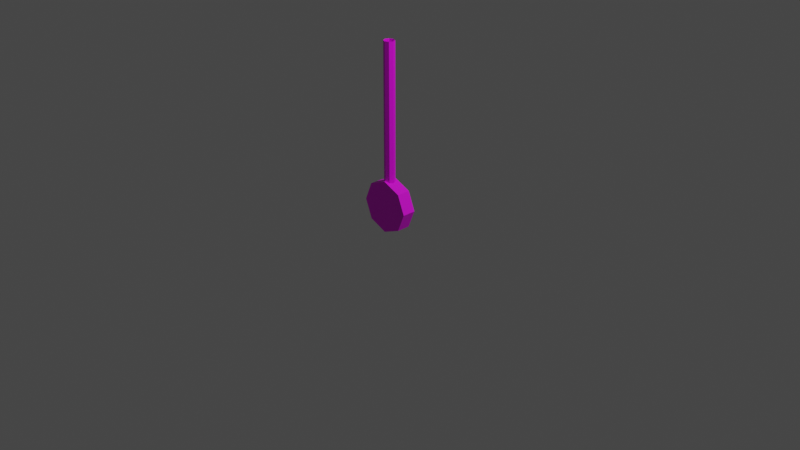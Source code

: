 # Source: multidecor_floor_clock_balance_wheel.blend  (saved by Blender 2.82.7; exported with 4.5.12 LTS)
import bpy
from mathutils import Matrix  # noqa: F401  (used for matrix-valued properties, if any)

bpy.ops.wm.read_factory_settings(use_empty=True)
scene = bpy.context.scene
scene.name = 'Scene'

# ---- collections
col_collection = bpy.data.collections.new('Collection'); scene.collection.children.link(col_collection)

# ---- images (referenced by path relative to the original .blend; pixels are not part of the script)
import os
ASSET_DIR = os.environ.get("B2B_ASSET_DIR", "")  # directory of the original .blend (textures are referenced by path, not embedded)
HERE = os.path.dirname(os.path.abspath(__file__))  # packed textures are extracted next to this script under _unpacked/

def load_image(name, relpath, width, height, colorspace="sRGB"):
    """Load a texture the original file referenced (path relative to the .blend, or extracted next to this script)."""
    p = next((c for c in (os.path.join(HERE, relpath), os.path.join(ASSET_DIR, relpath)) if relpath and os.path.exists(c)), "")
    if p:
        img = bpy.data.images.load(p, check_existing=True)
        img.name = name
    else:  # same state as the original file: an image datablock whose file is absent (Cycles renders it pink)
        img = bpy.data.images.new(name, width, height)
        img.source = "FILE"
        img.filepath = "//" + (relpath or name)
    img.colorspace_settings.name = colorspace
    return img
img_multidecor_gold_material_png = load_image('multidecor_gold_material.png', 'multidecor_gold_material.png', 1024, 1024, 'sRGB')

# ---- materials (node trees are filled in below, after node groups)
mat_material_002 = bpy.data.materials.new('Material.002')
mat_material_002.use_transparent_shadow = False

# ---- material node trees
mat_material_002.use_nodes = True; mat_material_002.node_tree.nodes.clear()
_N = mat_material_002.node_tree.nodes; _L = mat_material_002.node_tree.links
n0 = _N.new('ShaderNodeOutputMaterial'); n0.name = 'Material Output'; n0.location = (300, 300)
n1 = _N.new('ShaderNodeBsdfPrincipled'); n1.name = 'Principled BSDF'; n1.location = (10, 300)
n1.distribution = 'GGX'
n1.subsurface_method = 'BURLEY'
n1.inputs[3].default_value = 1.45
n1.inputs[27].default_value = (0.0, 0.0, 0.0, 1.0)
n1.inputs[28].default_value = 1.0
n2 = _N.new('ShaderNodeTexImage'); n2.name = 'Image Texture'; n2.location = (-280, 280)
n2.image = img_multidecor_gold_material_png
n2.interpolation = 'Closest'
_L.new(n1.outputs[0], n0.inputs[0])
_L.new(n2.outputs[0], n1.inputs[0])
n0.is_active_output = True

# ---- world
world_world = bpy.data.worlds.new('World'); scene.world = world_world
world_world.use_nodes = True; world_world.node_tree.nodes.clear()
_N = world_world.node_tree.nodes; _L = world_world.node_tree.links
n0 = _N.new('ShaderNodeOutputWorld'); n0.name = 'World Output'; n0.location = (300, 300)
n1 = _N.new('ShaderNodeBackground'); n1.name = 'Background'; n1.location = (10, 300)
n1.inputs[0].default_value = (0.05088, 0.05088, 0.05088, 1.0)
_L.new(n1.outputs[0], n0.inputs[0])
n0.is_active_output = True
world_world.color = (0.05088, 0.05088, 0.05088)
world_world.use_sun_shadow = False
world_world.sun_shadow_jitter_overblur = 0.0

# ---- cameras
cam_camera = bpy.data.cameras.new('Camera')
cam_camera.clip_end = 100.0
cam_camera.ortho_scale = 7.314

# ---- lights
light_light = bpy.data.lights.new('Light', 'POINT')
light_light.transmission_factor = 0.0
light_light.energy = 1000.0
light_light.shadow_soft_size = 0.1
light_light.shadow_maximum_resolution = 0.006
light_light.use_absolute_resolution = True

# ---- meshes
me_cube_001 = bpy.data.meshes.new('Cube.001')
me_cube_001.from_pydata([(0.03977, 0.03977, -3.576e-07), (3.729e-08, 0.05624, -3.576e-07), (0.05624, -1.043e-07, -3.576e-07), (0.03977, -0.03977, -3.576e-07), (2.628e-08, -0.05624, -3.576e-07), (-0.03977, -0.03977, -3.576e-07), (-0.05624, -1.043e-07, -3.576e-07), (-0.03977, 0.03977, -3.576e-07), (-0.03977, 0.03977, -1.469), (2.98e-08, 0.05624, -1.469), (-0.05624, -8.941e-08, -1.469), (-0.03977, -0.03977, -1.469), (2.98e-08, -0.05624, -1.469), (0.03977, -0.03977, -1.469), (0.05624, -8.941e-08, -1.469), (0.03977, 0.03977, -1.469), (0.0, 0.07189, -1.421), (2.98e-08, -0.07189, -1.421), (0.1957, 0.07189, -1.502), (0.1957, -0.07189, -1.502), (0.2768, 0.07189, -1.697), (0.2768, -0.07189, -1.697), (0.1957, 0.07189, -1.893), (0.1957, -0.07189, -1.893), (-2.98e-08, 0.07189, -1.974), (-2.98e-08, -0.07189, -1.974), (-0.1957, 0.07189, -1.893), (-0.1957, -0.07189, -1.893), (-0.2768, 0.07189, -1.697), (-0.2768, -0.07189, -1.697), (-0.1957, 0.07189, -1.502), (-0.1957, -0.07189, -1.502)], [], [(5, 6, 10, 11), (0, 2, 14, 15), (6, 7, 8, 10), (4, 5, 11, 12), (1, 0, 15, 9), (3, 4, 12, 13), (2, 3, 13, 14), (7, 1, 9, 8), (16, 17, 19, 18), (18, 19, 21, 20), (20, 21, 23, 22), (22, 23, 25, 24), (24, 25, 27, 26), (26, 27, 29, 28), (29, 25, 21), (28, 29, 31, 30), (30, 31, 17, 16), (18, 22, 26), (21, 19, 17), (17, 31, 29), (29, 27, 25), (25, 23, 21), (21, 17, 29), (30, 16, 18), (18, 20, 22), (22, 24, 26), (26, 28, 30), (30, 18, 26)])
_uv = me_cube_001.uv_layers.new(name='UVMap')
_uv.uv.foreach_set('vector', [0.0001769, 0.06965, 0.0001768, 0.0465, 0.7903, 0.04649, 0.7903, 0.06965, 0.0001769, 0.1623, 0.0001769, 0.1391, 0.7903, 0.1391, 0.7903, 0.1623, 0.0001768, 0.0465, 0.0001768, 0.02334, 0.7903, 0.02333, 0.7903, 0.04649, 0.000177, 0.09281, 0.0001769, 0.06965, 0.7903, 0.06965, 0.7903, 0.0928, 0.0001767, 0.1854, 0.0001769, 0.1623, 0.7903, 0.1623, 0.7903, 0.1854, 0.000177, 0.116, 0.000177, 0.09281, 0.7903, 0.0928, 0.7903, 0.116, 0.0001769, 0.1391, 0.000177, 0.116, 0.7903, 0.116, 0.7903, 0.1391, 0.0001768, 0.02334, 0.0001767, 0.0001839, 0.7903, 0.0001767, 0.7903, 0.02333, 0.9225, 0.456, 0.9998, 0.456, 0.9998, 0.5699, 0.9225, 0.5699, 0.9225, 0.5699, 0.9998, 0.5699, 0.9998, 0.6839, 0.9225, 0.6839, 0.9225, 0.6839, 0.9998, 0.6839, 0.9998, 0.7979, 0.9225, 0.7979, 0.9225, 0.7979, 0.9998, 0.7979, 0.9998, 0.9118, 0.9225, 0.9118, 0.9225, 0.0001767, 0.9998, 0.0001767, 0.9998, 0.1141, 0.9225, 0.1141, 0.9225, 0.1141, 0.9998, 0.1141, 0.9998, 0.2281, 0.9225, 0.2281, 0.5507, 0.2664, 0.4702, 0.4609, 0.2756, 0.3803, 0.9225, 0.2281, 0.9998, 0.2281, 0.9998, 0.342, 0.9225, 0.342, 0.9225, 0.342, 0.9998, 0.342, 0.9998, 0.456, 0.9225, 0.456, 0.0001767, 0.3803, 0.08075, 0.1858, 0.2753, 0.2664, 0.2756, 0.3803, 0.2756, 0.2664, 0.3562, 0.1858, 0.3562, 0.1858, 0.4702, 0.1858, 0.5507, 0.2664, 0.5507, 0.2664, 0.5507, 0.3803, 0.4702, 0.4609, 0.4702, 0.4609, 0.3562, 0.4609, 0.2756, 0.3803, 0.2756, 0.3803, 0.3562, 0.1858, 0.5507, 0.2664, 0.1947, 0.4609, 0.08075, 0.4609, 0.0001767, 0.3803, 0.0001767, 0.3803, 0.0001767, 0.2664, 0.08075, 0.1858, 0.08075, 0.1858, 0.1947, 0.1858, 0.2753, 0.2664, 0.2753, 0.2664, 0.2753, 0.3803, 0.1947, 0.4609, 0.1947, 0.4609, 0.0001767, 0.3803, 0.2753, 0.2664])
me_cube_001.materials.append(mat_material_002)
me_cube_001.use_remesh_preserve_volume = False
me_cube_001.use_remesh_preserve_attributes = False
me_cube_001.use_mirror_vertex_groups = False
me_cube_001.update()
arm_armature = bpy.data.armatures.new('Armature')  # bones are not reproduced

# ---- objects
ob_light = bpy.data.objects.new('Light', light_light)
ob_camera = bpy.data.objects.new('Camera', cam_camera)
ob_cube_001 = bpy.data.objects.new('Cube.001', me_cube_001)
ob_armature = bpy.data.objects.new('Armature', arm_armature)

# ---- transforms, parenting, visibility, modifiers, constraints
ob_light.location = (4.076, 1.005, 5.904)
ob_light.rotation_euler = (0.6503, 0.05522, 1.866)
ob_light.lock_rotations_4d = False
ob_light.empty_display_type = 'ARROWS'
ob_light.color = (0.0, 0.0, 0.0, 0.0)
ob_light.lineart.crease_threshold = 0.0
ob_camera.location = (7.359, -6.926, 4.958)
ob_camera.rotation_euler = (1.109, 0.0, 0.8149)
ob_camera.lock_rotations_4d = False
ob_camera.empty_display_type = 'ARROWS'
ob_camera.color = (0.0, 0.0, 0.0, 0.0)
ob_camera.display_type = 'WIRE'
ob_camera.lineart.crease_threshold = 0.0
ob_cube_001.parent = ob_armature
ob_cube_001.matrix_parent_inverse = Matrix(((1.0, -0.0, -0.0, -2.157e-08), (-0.0, 1.0, 0.0, 0.1272), (-0.0, -0.0, 1.0, -1.894), (-0.0, 0.0, -0.0, 1.0)))
ob_cube_001.location = (2.157e-08, -0.1272, 1.894)
ob_cube_001.rotation_euler = (5.14e-08, -0.0, 3.142)
ob_cube_001.lock_rotations_4d = False
ob_cube_001.empty_display_type = 'ARROWS'
ob_cube_001.lineart.crease_threshold = 0.0
_vg = ob_cube_001.vertex_groups.new(name='Bone')
for _i, _w in zip([0, 1, 2, 3, 4, 5, 6, 7, 8, 9, 10, 11, 12, 13, 14, 15, 16, 17, 18, 19, 20, 21, 22, 23, 24, 25, 26, 27, 28, 29, 30, 31], [1.0, 1.0, 1.0, 1.0, 1.0, 1.0, 1.0, 1.0, 1.0, 1.0, 1.0, 1.0, 1.0, 1.0, 1.0, 1.0, 1.0, 1.0, 1.0, 1.0, 1.0, 1.0, 1.0, 1.0, 1.0, 1.0, 1.0, 1.0, 1.0, 1.0, 1.0, 1.0]): _vg.add([_i], _w, 'REPLACE')
_m = ob_cube_001.modifiers.new('Armature', 'ARMATURE')
_m.object = ob_armature
ob_armature.location = (2.157e-08, -0.1272, 1.894)
ob_armature.lineart.crease_threshold = 0.0

# ---- collection membership
col_collection.objects.link(ob_light)
col_collection.objects.link(ob_camera)
col_collection.objects.link(ob_cube_001)
col_collection.objects.link(ob_armature)

# ---- scene / render settings (as saved in the file)
scene.camera = ob_camera
scene.frame_start = 1; scene.frame_end = 120; scene.frame_set(1)
scene.render.engine = 'BLENDER_EEVEE_NEXT'
scene.cycles.use_denoising = False
scene.cycles.samples = 128
scene.cycles.sampling_pattern = 'TABULATED_SOBOL'
scene.cycles.use_adaptive_sampling = False
scene.cycles.use_light_tree = False
scene.view_settings.view_transform = 'Filmic'
bpy.context.view_layer.update()

